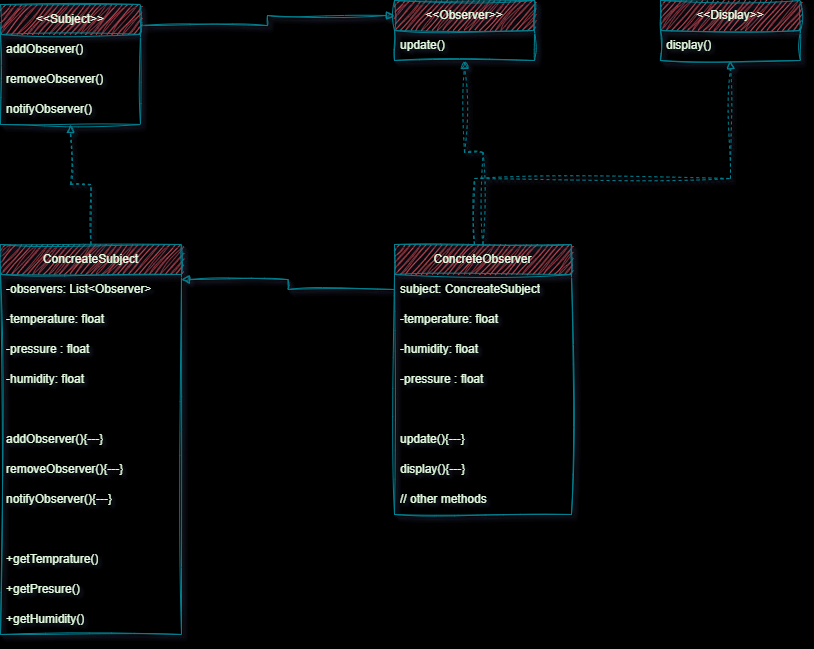

The diagram above was exported from draw.io. Its source (the exported page's mxGraphModel, read from the mxfile embedded in the PNG):
<mxGraphModel dx="1221" dy="620" grid="0" gridSize="10" guides="1" tooltips="1" connect="1" arrows="1" fold="1" page="1" pageScale="1" pageWidth="1169" pageHeight="827" background="#000000" math="0" shadow="1">
  <root>
    <mxCell id="0" />
    <mxCell id="1" parent="0" />
    <mxCell id="PfwHJsDXubMot4A9wJ8y-23" style="edgeStyle=orthogonalEdgeStyle;rounded=0;orthogonalLoop=1;jettySize=auto;html=1;entryX=0;entryY=0.25;entryDx=0;entryDy=0;endArrow=block;endFill=1;sketch=1;curveFitting=1;jiggle=2;shadow=1;exitX=1;exitY=0.176;exitDx=0;exitDy=0;exitPerimeter=0;labelBackgroundColor=none;strokeColor=#028090;fontColor=default;" edge="1" parent="1" source="PfwHJsDXubMot4A9wJ8y-1" target="PfwHJsDXubMot4A9wJ8y-5">
      <mxGeometry relative="1" as="geometry" />
    </mxCell>
    <mxCell id="PfwHJsDXubMot4A9wJ8y-1" value="&amp;lt;&amp;lt;Subject&amp;gt;&amp;gt;" style="swimlane;fontStyle=0;childLayout=stackLayout;horizontal=1;startSize=30;horizontalStack=0;resizeParent=1;resizeParentMax=0;resizeLast=0;collapsible=1;marginBottom=0;whiteSpace=wrap;html=1;sketch=1;curveFitting=1;jiggle=2;shadow=1;labelBackgroundColor=none;fillColor=#F45B69;strokeColor=#028090;fontColor=#E4FDE1;" vertex="1" parent="1">
      <mxGeometry x="147" y="209" width="140" height="120" as="geometry">
        <mxRectangle x="324" y="337" width="103" height="30" as="alternateBounds" />
      </mxGeometry>
    </mxCell>
    <mxCell id="PfwHJsDXubMot4A9wJ8y-31" value="addObserver()" style="text;strokeColor=none;fillColor=none;align=left;verticalAlign=middle;spacingLeft=4;spacingRight=4;overflow=hidden;points=[[0,0.5],[1,0.5]];portConstraint=eastwest;rotatable=0;whiteSpace=wrap;html=1;sketch=1;curveFitting=1;jiggle=2;shadow=1;labelBackgroundColor=none;fontColor=#E4FDE1;" vertex="1" parent="PfwHJsDXubMot4A9wJ8y-1">
      <mxGeometry y="30" width="140" height="30" as="geometry" />
    </mxCell>
    <mxCell id="PfwHJsDXubMot4A9wJ8y-3" value="removeObserver()" style="text;strokeColor=none;fillColor=none;align=left;verticalAlign=middle;spacingLeft=4;spacingRight=4;overflow=hidden;points=[[0,0.5],[1,0.5]];portConstraint=eastwest;rotatable=0;whiteSpace=wrap;html=1;sketch=1;curveFitting=1;jiggle=2;shadow=1;labelBackgroundColor=none;fontColor=#E4FDE1;" vertex="1" parent="PfwHJsDXubMot4A9wJ8y-1">
      <mxGeometry y="60" width="140" height="30" as="geometry" />
    </mxCell>
    <mxCell id="PfwHJsDXubMot4A9wJ8y-4" value="notifyObserver()" style="text;strokeColor=none;fillColor=none;align=left;verticalAlign=middle;spacingLeft=4;spacingRight=4;overflow=hidden;points=[[0,0.5],[1,0.5]];portConstraint=eastwest;rotatable=0;whiteSpace=wrap;html=1;sketch=1;curveFitting=1;jiggle=2;shadow=1;labelBackgroundColor=none;fontColor=#E4FDE1;" vertex="1" parent="PfwHJsDXubMot4A9wJ8y-1">
      <mxGeometry y="90" width="140" height="30" as="geometry" />
    </mxCell>
    <mxCell id="PfwHJsDXubMot4A9wJ8y-5" value="&amp;lt;&amp;lt;Observer&amp;gt;&amp;gt;" style="swimlane;fontStyle=0;childLayout=stackLayout;horizontal=1;startSize=30;horizontalStack=0;resizeParent=1;resizeParentMax=0;resizeLast=0;collapsible=1;marginBottom=0;whiteSpace=wrap;html=1;sketch=1;curveFitting=1;jiggle=2;shadow=1;labelBackgroundColor=none;fillColor=#F45B69;strokeColor=#028090;fontColor=#E4FDE1;" vertex="1" parent="1">
      <mxGeometry x="541" y="205" width="140" height="60" as="geometry">
        <mxRectangle x="718" y="333" width="112" height="30" as="alternateBounds" />
      </mxGeometry>
    </mxCell>
    <mxCell id="PfwHJsDXubMot4A9wJ8y-6" value="update()" style="text;strokeColor=none;fillColor=none;align=left;verticalAlign=middle;spacingLeft=4;spacingRight=4;overflow=hidden;points=[[0,0.5],[1,0.5]];portConstraint=eastwest;rotatable=0;whiteSpace=wrap;html=1;sketch=1;curveFitting=1;jiggle=2;shadow=1;labelBackgroundColor=none;fontColor=#E4FDE1;" vertex="1" parent="PfwHJsDXubMot4A9wJ8y-5">
      <mxGeometry y="30" width="140" height="30" as="geometry" />
    </mxCell>
    <mxCell id="PfwHJsDXubMot4A9wJ8y-18" style="edgeStyle=orthogonalEdgeStyle;rounded=0;orthogonalLoop=1;jettySize=auto;html=1;dashed=1;endArrow=block;endFill=0;sketch=1;curveFitting=1;jiggle=2;shadow=1;labelBackgroundColor=none;strokeColor=#028090;fontColor=default;" edge="1" parent="1" source="PfwHJsDXubMot4A9wJ8y-9" target="PfwHJsDXubMot4A9wJ8y-1">
      <mxGeometry relative="1" as="geometry" />
    </mxCell>
    <mxCell id="PfwHJsDXubMot4A9wJ8y-9" value="ConcreateSubject" style="swimlane;fontStyle=0;childLayout=stackLayout;horizontal=1;startSize=30;horizontalStack=0;resizeParent=1;resizeParentMax=0;resizeLast=0;collapsible=1;marginBottom=0;whiteSpace=wrap;html=1;sketch=1;curveFitting=1;jiggle=2;shadow=1;labelBackgroundColor=none;fillColor=#F45B69;strokeColor=#028090;fontColor=#E4FDE1;" vertex="1" parent="1">
      <mxGeometry x="147" y="449" width="181" height="390" as="geometry">
        <mxRectangle x="324" y="573" width="130" height="30" as="alternateBounds" />
      </mxGeometry>
    </mxCell>
    <mxCell id="PfwHJsDXubMot4A9wJ8y-20" value="-observers: List&amp;lt;Observer&amp;gt;" style="text;strokeColor=none;fillColor=none;align=left;verticalAlign=middle;spacingLeft=4;spacingRight=4;overflow=hidden;points=[[0,0.5],[1,0.5]];portConstraint=eastwest;rotatable=0;whiteSpace=wrap;html=1;sketch=1;curveFitting=1;jiggle=2;shadow=1;labelBackgroundColor=none;fontColor=#E4FDE1;" vertex="1" parent="PfwHJsDXubMot4A9wJ8y-9">
      <mxGeometry y="30" width="181" height="30" as="geometry" />
    </mxCell>
    <mxCell id="PfwHJsDXubMot4A9wJ8y-38" value="-temperature: float&amp;nbsp;" style="text;strokeColor=none;fillColor=none;align=left;verticalAlign=middle;spacingLeft=4;spacingRight=4;overflow=hidden;points=[[0,0.5],[1,0.5]];portConstraint=eastwest;rotatable=0;whiteSpace=wrap;html=1;sketch=1;curveFitting=1;jiggle=2;shadow=1;labelBackgroundColor=none;fontColor=#E4FDE1;" vertex="1" parent="PfwHJsDXubMot4A9wJ8y-9">
      <mxGeometry y="60" width="181" height="30" as="geometry" />
    </mxCell>
    <mxCell id="PfwHJsDXubMot4A9wJ8y-42" value="-pressure : float&amp;nbsp;" style="text;strokeColor=none;fillColor=none;align=left;verticalAlign=middle;spacingLeft=4;spacingRight=4;overflow=hidden;points=[[0,0.5],[1,0.5]];portConstraint=eastwest;rotatable=0;whiteSpace=wrap;html=1;sketch=1;curveFitting=1;jiggle=2;shadow=1;labelBackgroundColor=none;fontColor=#E4FDE1;" vertex="1" parent="PfwHJsDXubMot4A9wJ8y-9">
      <mxGeometry y="90" width="181" height="30" as="geometry" />
    </mxCell>
    <mxCell id="PfwHJsDXubMot4A9wJ8y-43" value="-humidity: float&amp;nbsp;" style="text;strokeColor=none;fillColor=none;align=left;verticalAlign=middle;spacingLeft=4;spacingRight=4;overflow=hidden;points=[[0,0.5],[1,0.5]];portConstraint=eastwest;rotatable=0;whiteSpace=wrap;html=1;sketch=1;curveFitting=1;jiggle=2;shadow=1;labelBackgroundColor=none;fontColor=#E4FDE1;" vertex="1" parent="PfwHJsDXubMot4A9wJ8y-9">
      <mxGeometry y="120" width="181" height="30" as="geometry" />
    </mxCell>
    <mxCell id="PfwHJsDXubMot4A9wJ8y-32" value="&amp;nbsp;" style="text;strokeColor=none;fillColor=none;align=left;verticalAlign=middle;spacingLeft=4;spacingRight=4;overflow=hidden;points=[[0,0.5],[1,0.5]];portConstraint=eastwest;rotatable=0;whiteSpace=wrap;html=1;sketch=1;curveFitting=1;jiggle=2;shadow=1;labelBackgroundColor=none;fontColor=#E4FDE1;" vertex="1" parent="PfwHJsDXubMot4A9wJ8y-9">
      <mxGeometry y="150" width="181" height="30" as="geometry" />
    </mxCell>
    <mxCell id="PfwHJsDXubMot4A9wJ8y-10" value="addObserver(){---}" style="text;strokeColor=none;fillColor=none;align=left;verticalAlign=middle;spacingLeft=4;spacingRight=4;overflow=hidden;points=[[0,0.5],[1,0.5]];portConstraint=eastwest;rotatable=0;whiteSpace=wrap;html=1;sketch=1;curveFitting=1;jiggle=2;shadow=1;labelBackgroundColor=none;fontColor=#E4FDE1;" vertex="1" parent="PfwHJsDXubMot4A9wJ8y-9">
      <mxGeometry y="180" width="181" height="30" as="geometry" />
    </mxCell>
    <mxCell id="PfwHJsDXubMot4A9wJ8y-11" value="removeObserver(){---}" style="text;strokeColor=none;fillColor=none;align=left;verticalAlign=middle;spacingLeft=4;spacingRight=4;overflow=hidden;points=[[0,0.5],[1,0.5]];portConstraint=eastwest;rotatable=0;whiteSpace=wrap;html=1;sketch=1;curveFitting=1;jiggle=2;shadow=1;labelBackgroundColor=none;fontColor=#E4FDE1;" vertex="1" parent="PfwHJsDXubMot4A9wJ8y-9">
      <mxGeometry y="210" width="181" height="30" as="geometry" />
    </mxCell>
    <mxCell id="PfwHJsDXubMot4A9wJ8y-12" value="notifyObserver(){---}" style="text;strokeColor=none;fillColor=none;align=left;verticalAlign=middle;spacingLeft=4;spacingRight=4;overflow=hidden;points=[[0,0.5],[1,0.5]];portConstraint=eastwest;rotatable=0;whiteSpace=wrap;html=1;sketch=1;curveFitting=1;jiggle=2;shadow=1;labelBackgroundColor=none;fontColor=#E4FDE1;" vertex="1" parent="PfwHJsDXubMot4A9wJ8y-9">
      <mxGeometry y="240" width="181" height="30" as="geometry" />
    </mxCell>
    <mxCell id="PfwHJsDXubMot4A9wJ8y-27" value="&amp;nbsp;" style="text;strokeColor=none;fillColor=none;align=left;verticalAlign=middle;spacingLeft=4;spacingRight=4;overflow=hidden;points=[[0,0.5],[1,0.5]];portConstraint=eastwest;rotatable=0;whiteSpace=wrap;html=1;sketch=1;curveFitting=1;jiggle=2;shadow=1;labelBackgroundColor=none;fontColor=#E4FDE1;" vertex="1" parent="PfwHJsDXubMot4A9wJ8y-9">
      <mxGeometry y="270" width="181" height="30" as="geometry" />
    </mxCell>
    <mxCell id="PfwHJsDXubMot4A9wJ8y-25" value="+getTemprature()" style="text;strokeColor=none;fillColor=none;align=left;verticalAlign=middle;spacingLeft=4;spacingRight=4;overflow=hidden;points=[[0,0.5],[1,0.5]];portConstraint=eastwest;rotatable=0;whiteSpace=wrap;html=1;sketch=1;curveFitting=1;jiggle=2;shadow=1;labelBackgroundColor=none;fontColor=#E4FDE1;" vertex="1" parent="PfwHJsDXubMot4A9wJ8y-9">
      <mxGeometry y="300" width="181" height="30" as="geometry" />
    </mxCell>
    <mxCell id="PfwHJsDXubMot4A9wJ8y-2" value="+getPresure()" style="text;strokeColor=none;fillColor=none;align=left;verticalAlign=middle;spacingLeft=4;spacingRight=4;overflow=hidden;points=[[0,0.5],[1,0.5]];portConstraint=eastwest;rotatable=0;whiteSpace=wrap;html=1;sketch=1;curveFitting=1;jiggle=2;shadow=1;labelBackgroundColor=none;fontColor=#E4FDE1;" vertex="1" parent="PfwHJsDXubMot4A9wJ8y-9">
      <mxGeometry y="330" width="181" height="30" as="geometry" />
    </mxCell>
    <mxCell id="PfwHJsDXubMot4A9wJ8y-44" value="+getHumidity()" style="text;strokeColor=none;fillColor=none;align=left;verticalAlign=middle;spacingLeft=4;spacingRight=4;overflow=hidden;points=[[0,0.5],[1,0.5]];portConstraint=eastwest;rotatable=0;whiteSpace=wrap;html=1;sketch=1;curveFitting=1;jiggle=2;shadow=1;labelBackgroundColor=none;fontColor=#E4FDE1;" vertex="1" parent="PfwHJsDXubMot4A9wJ8y-9">
      <mxGeometry y="360" width="181" height="30" as="geometry" />
    </mxCell>
    <mxCell id="PfwHJsDXubMot4A9wJ8y-19" style="edgeStyle=orthogonalEdgeStyle;rounded=0;orthogonalLoop=1;jettySize=auto;html=1;endArrow=block;endFill=0;dashed=1;sketch=1;curveFitting=1;jiggle=2;shadow=1;labelBackgroundColor=none;strokeColor=#028090;fontColor=default;" edge="1" parent="1" source="PfwHJsDXubMot4A9wJ8y-13" target="PfwHJsDXubMot4A9wJ8y-5">
      <mxGeometry relative="1" as="geometry" />
    </mxCell>
    <mxCell id="PfwHJsDXubMot4A9wJ8y-24" style="edgeStyle=orthogonalEdgeStyle;rounded=0;orthogonalLoop=1;jettySize=auto;html=1;endArrow=block;endFill=1;entryX=1;entryY=0.09;entryDx=0;entryDy=0;entryPerimeter=0;sketch=1;curveFitting=1;jiggle=2;shadow=1;exitX=0;exitY=0.5;exitDx=0;exitDy=0;labelBackgroundColor=none;strokeColor=#028090;fontColor=default;" edge="1" parent="1" source="PfwHJsDXubMot4A9wJ8y-14" target="PfwHJsDXubMot4A9wJ8y-9">
      <mxGeometry relative="1" as="geometry">
        <mxPoint x="541" y="524" as="sourcePoint" />
      </mxGeometry>
    </mxCell>
    <mxCell id="PfwHJsDXubMot4A9wJ8y-13" value="ConcreteObserver" style="swimlane;fontStyle=0;childLayout=stackLayout;horizontal=1;startSize=30;horizontalStack=0;resizeParent=1;resizeParentMax=0;resizeLast=0;collapsible=1;marginBottom=0;whiteSpace=wrap;html=1;sketch=1;curveFitting=1;jiggle=2;shadow=1;labelBackgroundColor=none;fillColor=#F45B69;strokeColor=#028090;fontColor=#E4FDE1;" vertex="1" parent="1">
      <mxGeometry x="541" y="449" width="177" height="270" as="geometry">
        <mxRectangle x="718" y="577" width="133" height="30" as="alternateBounds" />
      </mxGeometry>
    </mxCell>
    <mxCell id="PfwHJsDXubMot4A9wJ8y-14" value="subject:&amp;nbsp;ConcreateSubject" style="text;strokeColor=none;fillColor=none;align=left;verticalAlign=middle;spacingLeft=4;spacingRight=4;overflow=hidden;points=[[0,0.5],[1,0.5]];portConstraint=eastwest;rotatable=0;whiteSpace=wrap;html=1;sketch=1;curveFitting=1;jiggle=2;shadow=1;labelBackgroundColor=none;fontColor=#E4FDE1;" vertex="1" parent="PfwHJsDXubMot4A9wJ8y-13">
      <mxGeometry y="30" width="177" height="30" as="geometry" />
    </mxCell>
    <mxCell id="PfwHJsDXubMot4A9wJ8y-45" value="-temperature: float&amp;nbsp;" style="text;strokeColor=none;fillColor=none;align=left;verticalAlign=middle;spacingLeft=4;spacingRight=4;overflow=hidden;points=[[0,0.5],[1,0.5]];portConstraint=eastwest;rotatable=0;whiteSpace=wrap;html=1;sketch=1;curveFitting=1;jiggle=2;shadow=1;labelBackgroundColor=none;fontColor=#E4FDE1;" vertex="1" parent="PfwHJsDXubMot4A9wJ8y-13">
      <mxGeometry y="60" width="177" height="30" as="geometry" />
    </mxCell>
    <mxCell id="PfwHJsDXubMot4A9wJ8y-47" value="-humidity: float&amp;nbsp;" style="text;strokeColor=none;fillColor=none;align=left;verticalAlign=middle;spacingLeft=4;spacingRight=4;overflow=hidden;points=[[0,0.5],[1,0.5]];portConstraint=eastwest;rotatable=0;whiteSpace=wrap;html=1;sketch=1;curveFitting=1;jiggle=2;shadow=1;labelBackgroundColor=none;fontColor=#E4FDE1;" vertex="1" parent="PfwHJsDXubMot4A9wJ8y-13">
      <mxGeometry y="90" width="177" height="30" as="geometry" />
    </mxCell>
    <mxCell id="PfwHJsDXubMot4A9wJ8y-46" value="-pressure : float&amp;nbsp;" style="text;strokeColor=none;fillColor=none;align=left;verticalAlign=middle;spacingLeft=4;spacingRight=4;overflow=hidden;points=[[0,0.5],[1,0.5]];portConstraint=eastwest;rotatable=0;whiteSpace=wrap;html=1;sketch=1;curveFitting=1;jiggle=2;shadow=1;labelBackgroundColor=none;fontColor=#E4FDE1;" vertex="1" parent="PfwHJsDXubMot4A9wJ8y-13">
      <mxGeometry y="120" width="177" height="30" as="geometry" />
    </mxCell>
    <mxCell id="PfwHJsDXubMot4A9wJ8y-28" value="&amp;nbsp;" style="text;strokeColor=none;fillColor=none;align=left;verticalAlign=middle;spacingLeft=4;spacingRight=4;overflow=hidden;points=[[0,0.5],[1,0.5]];portConstraint=eastwest;rotatable=0;whiteSpace=wrap;html=1;sketch=1;curveFitting=1;jiggle=2;shadow=1;labelBackgroundColor=none;fontColor=#E4FDE1;" vertex="1" parent="PfwHJsDXubMot4A9wJ8y-13">
      <mxGeometry y="150" width="177" height="30" as="geometry" />
    </mxCell>
    <mxCell id="PfwHJsDXubMot4A9wJ8y-15" value="update(){---}" style="text;strokeColor=none;fillColor=none;align=left;verticalAlign=middle;spacingLeft=4;spacingRight=4;overflow=hidden;points=[[0,0.5],[1,0.5]];portConstraint=eastwest;rotatable=0;whiteSpace=wrap;html=1;sketch=1;curveFitting=1;jiggle=2;shadow=1;labelBackgroundColor=none;fontColor=#E4FDE1;" vertex="1" parent="PfwHJsDXubMot4A9wJ8y-13">
      <mxGeometry y="180" width="177" height="30" as="geometry" />
    </mxCell>
    <mxCell id="PfwHJsDXubMot4A9wJ8y-37" value="display(){---}" style="text;strokeColor=none;fillColor=none;align=left;verticalAlign=middle;spacingLeft=4;spacingRight=4;overflow=hidden;points=[[0,0.5],[1,0.5]];portConstraint=eastwest;rotatable=0;whiteSpace=wrap;html=1;sketch=1;curveFitting=1;jiggle=2;shadow=1;labelBackgroundColor=none;fontColor=#E4FDE1;" vertex="1" parent="PfwHJsDXubMot4A9wJ8y-13">
      <mxGeometry y="210" width="177" height="30" as="geometry" />
    </mxCell>
    <mxCell id="PfwHJsDXubMot4A9wJ8y-30" value="// other methods" style="text;strokeColor=none;fillColor=none;align=left;verticalAlign=middle;spacingLeft=4;spacingRight=4;overflow=hidden;points=[[0,0.5],[1,0.5]];portConstraint=eastwest;rotatable=0;whiteSpace=wrap;html=1;sketch=1;curveFitting=1;jiggle=2;shadow=1;labelBackgroundColor=none;fontColor=#E4FDE1;" vertex="1" parent="PfwHJsDXubMot4A9wJ8y-13">
      <mxGeometry y="240" width="177" height="30" as="geometry" />
    </mxCell>
    <mxCell id="PfwHJsDXubMot4A9wJ8y-33" value="&amp;lt;&amp;lt;Display&amp;gt;&amp;gt;" style="swimlane;fontStyle=0;childLayout=stackLayout;horizontal=1;startSize=30;horizontalStack=0;resizeParent=1;resizeParentMax=0;resizeLast=0;collapsible=1;marginBottom=0;whiteSpace=wrap;html=1;sketch=1;curveFitting=1;jiggle=2;shadow=1;labelBackgroundColor=none;fillColor=#F45B69;strokeColor=#028090;fontColor=#E4FDE1;" vertex="1" parent="1">
      <mxGeometry x="807" y="205" width="140" height="60" as="geometry">
        <mxRectangle x="718" y="333" width="112" height="30" as="alternateBounds" />
      </mxGeometry>
    </mxCell>
    <mxCell id="PfwHJsDXubMot4A9wJ8y-35" value="display()" style="text;strokeColor=none;fillColor=none;align=left;verticalAlign=middle;spacingLeft=4;spacingRight=4;overflow=hidden;points=[[0,0.5],[1,0.5]];portConstraint=eastwest;rotatable=0;whiteSpace=wrap;html=1;sketch=1;curveFitting=1;jiggle=2;shadow=1;labelBackgroundColor=none;fontColor=#E4FDE1;" vertex="1" parent="PfwHJsDXubMot4A9wJ8y-33">
      <mxGeometry y="30" width="140" height="30" as="geometry" />
    </mxCell>
    <mxCell id="PfwHJsDXubMot4A9wJ8y-36" style="edgeStyle=orthogonalEdgeStyle;rounded=0;orthogonalLoop=1;jettySize=auto;html=1;endArrow=block;endFill=0;dashed=1;sketch=1;curveFitting=1;jiggle=2;shadow=1;labelBackgroundColor=none;strokeColor=#028090;fontColor=default;" edge="1" parent="1" source="PfwHJsDXubMot4A9wJ8y-13" target="PfwHJsDXubMot4A9wJ8y-33">
      <mxGeometry relative="1" as="geometry">
        <mxPoint x="621" y="459" as="sourcePoint" />
        <mxPoint x="621" y="305" as="targetPoint" />
        <Array as="points">
          <mxPoint x="621" y="383" />
          <mxPoint x="877" y="383" />
        </Array>
      </mxGeometry>
    </mxCell>
  </root>
</mxGraphModel>